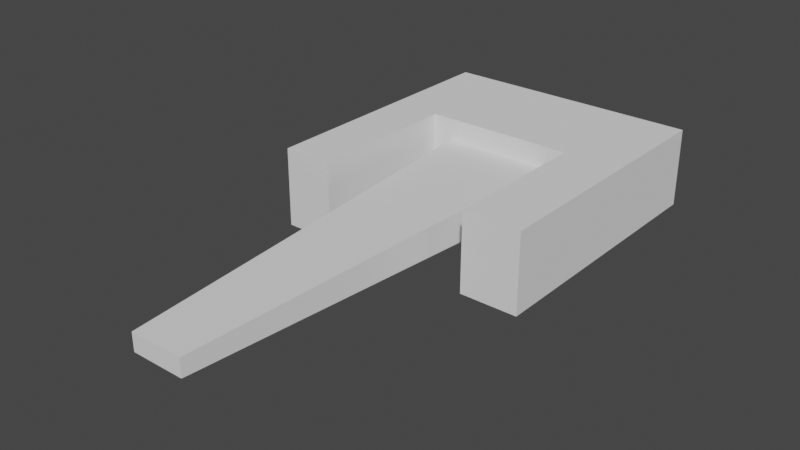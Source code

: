 # Source: untitled.blend  (saved by Blender 3.1.7; exported with 4.5.12 LTS)
import bpy
from mathutils import Matrix  # noqa: F401  (used for matrix-valued properties, if any)

bpy.ops.wm.read_factory_settings(use_empty=True)
scene = bpy.context.scene
scene.name = 'Scene'

# ---- collections
col_collection = bpy.data.collections.new('Collection'); scene.collection.children.link(col_collection)

# ---- world
world_world = bpy.data.worlds.new('World'); scene.world = world_world
world_world.use_nodes = True; world_world.node_tree.nodes.clear()
_N = world_world.node_tree.nodes; _L = world_world.node_tree.links
n0 = _N.new('ShaderNodeOutputWorld'); n0.name = 'World Output'; n0.location = (300, 300)
n1 = _N.new('ShaderNodeBackground'); n1.name = 'Background'; n1.location = (10, 300)
n1.inputs[0].default_value = (0.05088, 0.05088, 0.05088, 1.0)
_L.new(n1.outputs[0], n0.inputs[0])
n0.is_active_output = True
world_world.color = (0.05088, 0.05088, 0.05088)
world_world.use_sun_shadow = False
world_world.sun_shadow_jitter_overblur = 0.0

# ---- meshes
me_cube_003 = bpy.data.meshes.new('Cube.003')
me_cube_003.from_pydata([(-1.05, 0.05219, -0.3281), (-1.05, 0.05219, 0.3281), (-1.439, 2.2, -0.7168), (-1.439, 2.2, 0.7168), (0.907, 0.05219, -0.3281), (0.907, 0.05219, 0.3281), (1.296, 2.2, -0.7168), (1.296, 2.2, 0.7168), (2.344, 2.2, 0.7168), (2.344, 2.2, -0.7168), (2.344, 0.05219, -0.7168), (2.344, 0.05219, 0.7168), (-2.358, 2.2, -0.7168), (-2.358, 0.05219, -0.7168), (-2.358, 0.05219, 0.7168), (-2.358, 2.2, 0.7168), (-1.439, -2.764, -0.7168), (-1.439, -2.764, 0.7168), (1.296, -2.764, 0.7168), (1.296, -2.764, -0.7168), (2.344, -2.764, 0.7168), (2.344, -2.764, -0.7168), (-2.358, -2.764, -0.7168), (-2.358, -2.764, 0.7168), (-1.439, 0.05219, -0.7168), (-1.439, 0.05219, 0.7168), (1.296, 0.05219, 0.7168), (1.296, 0.05219, -0.7168), (-0.5472, -7.496, -0.1595), (-0.5472, -7.496, 0.1595), (0.4041, -7.496, 0.1595), (0.4041, -7.496, -0.1595)], [], [(2, 15, 3), (3, 6, 2), (24, 22, 13), (6, 24, 2), (3, 26, 7), (8, 10, 9), (6, 10, 27), (26, 8, 7), (7, 9, 6), (14, 12, 13), (27, 18, 26), (3, 14, 25), (24, 12, 2), (19, 20, 18), (17, 22, 16), (10, 19, 27), (25, 16, 24), (13, 23, 14), (26, 20, 11), (14, 17, 25), (11, 21, 10), (1, 24, 0), (4, 26, 5), (0, 27, 4), (5, 25, 1), (30, 28, 31), (5, 31, 4), (4, 28, 0), (0, 29, 1), (2, 12, 15), (3, 7, 6), (24, 16, 22), (1, 29, 30), (6, 27, 24), (3, 25, 26), (8, 11, 10), (6, 9, 10), (26, 11, 8), (7, 8, 9), (14, 15, 12), (27, 19, 18), (3, 15, 14), (24, 13, 12), (19, 21, 20), (17, 23, 22), (10, 21, 19), (25, 17, 16), (13, 22, 23), (26, 18, 20), (14, 23, 17), (11, 20, 21), (1, 25, 24), (4, 27, 26), (0, 24, 27), (5, 26, 25), (30, 29, 28), (5, 30, 31), (4, 31, 28), (0, 28, 29)])
_uv = me_cube_003.uv_layers.new(name='UVMap')
_uv.uv.foreach_set('vector', [0.375, 0.25, 0.625, 0.25, 0.625, 0.25, 0.625, 0.25, 0.375, 0.5, 0.375, 0.25, 0.125, 0.75, 0.125, 0.75, 0.125, 0.75, 0.375, 0.5, 0.125, 0.75, 0.125, 0.5, 0.875, 0.5, 0.625, 0.75, 0.625, 0.5, 0.625, 0.5, 0.375, 0.75, 0.375, 0.5, 0.375, 0.5, 0.375, 0.75, 0.375, 0.75, 0.625, 0.75, 0.625, 0.5, 0.625, 0.5, 0.625, 0.5, 0.375, 0.5, 0.375, 0.5, 0.625, 0.0, 0.375, 0.25, 0.375, 0.0, 0.375, 0.75, 0.625, 0.75, 0.625, 0.75, 0.875, 0.5, 0.875, 0.75, 0.875, 0.75, 0.125, 0.75, 0.125, 0.5, 0.125, 0.5, 0.375, 0.75, 0.625, 0.75, 0.625, 0.75, 0.625, 1.0, 0.375, 1.0, 0.375, 1.0, 0.375, 0.75, 0.375, 0.75, 0.375, 0.75, 0.625, 1.0, 0.375, 1.0, 0.375, 1.0, 0.375, 0.0, 0.625, 0.0, 0.625, 0.0, 0.625, 0.75, 0.625, 0.75, 0.625, 0.75, 0.875, 0.75, 0.875, 0.75, 0.875, 0.75, 0.625, 0.75, 0.375, 0.75, 0.375, 0.75, 0.5572, 0.9645, 0.375, 1.0, 0.4428, 0.9645, 0.4428, 0.7855, 0.625, 0.75, 0.5572, 0.7855, 0.4428, 0.9645, 0.375, 0.75, 0.4428, 0.7855, 0.5572, 0.7855, 0.625, 1.0, 0.5572, 0.9645, 0.5572, 0.7855, 0.4428, 0.9645, 0.4428, 0.7855, 0.5572, 0.7855, 0.4428, 0.7855, 0.4428, 0.7855, 0.4428, 0.7855, 0.4428, 0.9645, 0.4428, 0.9645, 0.4428, 0.9645, 0.5572, 0.9645, 0.5572, 0.9645, 0.375, 0.25, 0.375, 0.25, 0.625, 0.25, 0.625, 0.25, 0.625, 0.5, 0.375, 0.5, 0.125, 0.75, 0.125, 0.75, 0.125, 0.75, 0.5572, 0.9645, 0.5572, 0.9645, 0.5572, 0.7855, 0.375, 0.5, 0.375, 0.75, 0.125, 0.75, 0.875, 0.5, 0.875, 0.75, 0.625, 0.75, 0.625, 0.5, 0.625, 0.75, 0.375, 0.75, 0.375, 0.5, 0.375, 0.5, 0.375, 0.75, 0.625, 0.75, 0.625, 0.75, 0.625, 0.5, 0.625, 0.5, 0.625, 0.5, 0.375, 0.5, 0.625, 0.0, 0.625, 0.25, 0.375, 0.25, 0.375, 0.75, 0.375, 0.75, 0.625, 0.75, 0.875, 0.5, 0.875, 0.5, 0.875, 0.75, 0.125, 0.75, 0.125, 0.75, 0.125, 0.5, 0.375, 0.75, 0.375, 0.75, 0.625, 0.75, 0.625, 1.0, 0.625, 1.0, 0.375, 1.0, 0.375, 0.75, 0.375, 0.75, 0.375, 0.75, 0.625, 1.0, 0.625, 1.0, 0.375, 1.0, 0.375, 0.0, 0.375, 0.0, 0.625, 0.0, 0.625, 0.75, 0.625, 0.75, 0.625, 0.75, 0.875, 0.75, 0.875, 0.75, 0.875, 0.75, 0.625, 0.75, 0.625, 0.75, 0.375, 0.75, 0.5572, 0.9645, 0.625, 1.0, 0.375, 1.0, 0.4428, 0.7855, 0.375, 0.75, 0.625, 0.75, 0.4428, 0.9645, 0.375, 1.0, 0.375, 0.75, 0.5572, 0.7855, 0.625, 0.75, 0.625, 1.0, 0.5572, 0.7855, 0.5572, 0.9645, 0.4428, 0.9645, 0.5572, 0.7855, 0.5572, 0.7855, 0.4428, 0.7855, 0.4428, 0.7855, 0.4428, 0.7855, 0.4428, 0.9645, 0.4428, 0.9645, 0.4428, 0.9645, 0.5572, 0.9645])
me_cube_003.use_remesh_fix_poles = True
me_cube_003.use_remesh_preserve_attributes = False
me_cube_003.update()
me_cube_004 = bpy.data.meshes.new('Cube.004')
me_cube_004.from_pydata([(-1.05, 0.05219, 0.3281), (0.907, 0.05219, 0.3281), (0.4041, -7.496, 0.1595)], [], [(0, 2, 1)])
_uv = me_cube_004.uv_layers.new(name='UVMap')
_uv.uv.foreach_set('vector', [0.5572, 0.9645, 0.5572, 0.7855, 0.5572, 0.7855])
me_cube_004.use_remesh_fix_poles = True
me_cube_004.use_remesh_preserve_attributes = False
me_cube_004.update()

# ---- objects
ob_cube_001 = bpy.data.objects.new('Cube.001', me_cube_003)
ob_cube_002 = bpy.data.objects.new('Cube.002', me_cube_004)

# ---- transforms, parenting, visibility, modifiers, constraints
ob_cube_001.location = (0.003061, -2.01, -0.05755)
ob_cube_002.location = (0.003061, -2.01, -0.05755)

# ---- collection membership
col_collection.objects.link(ob_cube_001)
col_collection.objects.link(ob_cube_002)

# ---- scene / render settings (as saved in the file)
scene.frame_start = 1; scene.frame_end = 250; scene.frame_set(1)
scene.render.engine = 'BLENDER_EEVEE_NEXT'
scene.cycles.sampling_pattern = 'TABULATED_SOBOL'
scene.cycles.use_light_tree = False
scene.view_settings.view_transform = 'Filmic'
bpy.context.view_layer.update()

# ---- added for rendering (the .blend has no active camera and no usable light): camera, sun
cam_auto = bpy.data.cameras.new('AutoCamera')
cam_auto.lens = 50.0
cam_auto.sensor_width = 36.0
cam_auto.clip_end = 1000.0
ob_auto_camera = bpy.data.objects.new('AutoCamera', cam_auto)
scene.collection.objects.link(ob_auto_camera)
ob_auto_camera.location = (10.0534, -16.7269, 7.98836)
ob_auto_camera.rotation_euler = (1.09748, -7.21219e-08, 0.694738)
scene.camera = ob_auto_camera
light_auto_sun = bpy.data.lights.new('AutoSun', 'SUN')
light_auto_sun.energy = 3.0
light_auto_sun.angle = 0.0523599
ob_auto_sun = bpy.data.objects.new('AutoSun', light_auto_sun)
scene.collection.objects.link(ob_auto_sun)
ob_auto_sun.rotation_euler = (0.872665, 0.174533, 0.523599)
bpy.context.view_layer.update()
